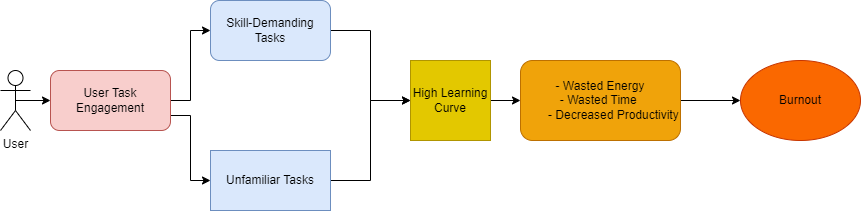

The diagram above was exported from draw.io. Its source (the exported page's mxGraphModel, read from the mxfile embedded in the PNG):
<mxGraphModel dx="993" dy="558" grid="1" gridSize="10" guides="1" tooltips="1" connect="1" arrows="1" fold="1" page="1" pageScale="1" pageWidth="850" pageHeight="1100" math="0" shadow="0">
  <root>
    <mxCell id="0" />
    <mxCell id="1" parent="0" />
    <mxCell id="IQQ1qxu-i-aT3VkuXP6s-8" style="edgeStyle=orthogonalEdgeStyle;rounded=0;orthogonalLoop=1;jettySize=auto;html=1;exitX=0.5;exitY=0.5;exitDx=0;exitDy=0;exitPerimeter=0;entryX=0;entryY=0.5;entryDx=0;entryDy=0;" edge="1" parent="1" source="IQQ1qxu-i-aT3VkuXP6s-1" target="IQQ1qxu-i-aT3VkuXP6s-6">
      <mxGeometry relative="1" as="geometry" />
    </mxCell>
    <mxCell id="IQQ1qxu-i-aT3VkuXP6s-1" value="User&lt;div&gt;&lt;br&gt;&lt;/div&gt;" style="shape=umlActor;verticalLabelPosition=bottom;verticalAlign=top;html=1;outlineConnect=0;" vertex="1" parent="1">
      <mxGeometry x="150" y="170" width="30" height="60" as="geometry" />
    </mxCell>
    <mxCell id="IQQ1qxu-i-aT3VkuXP6s-12" style="edgeStyle=orthogonalEdgeStyle;rounded=0;orthogonalLoop=1;jettySize=auto;html=1;exitX=1;exitY=0.5;exitDx=0;exitDy=0;entryX=0;entryY=0.5;entryDx=0;entryDy=0;" edge="1" parent="1" source="IQQ1qxu-i-aT3VkuXP6s-3" target="IQQ1qxu-i-aT3VkuXP6s-7">
      <mxGeometry relative="1" as="geometry" />
    </mxCell>
    <mxCell id="IQQ1qxu-i-aT3VkuXP6s-3" value="Unfamiliar Tasks" style="rounded=0;whiteSpace=wrap;html=1;fillColor=#dae8fc;strokeColor=#6c8ebf;" vertex="1" parent="1">
      <mxGeometry x="360" y="250" width="120" height="60" as="geometry" />
    </mxCell>
    <mxCell id="IQQ1qxu-i-aT3VkuXP6s-11" style="edgeStyle=orthogonalEdgeStyle;rounded=0;orthogonalLoop=1;jettySize=auto;html=1;exitX=1;exitY=0.5;exitDx=0;exitDy=0;" edge="1" parent="1" source="IQQ1qxu-i-aT3VkuXP6s-4" target="IQQ1qxu-i-aT3VkuXP6s-7">
      <mxGeometry relative="1" as="geometry" />
    </mxCell>
    <mxCell id="IQQ1qxu-i-aT3VkuXP6s-4" value="Skill-Demanding Tasks" style="rounded=1;whiteSpace=wrap;html=1;fillColor=#dae8fc;strokeColor=#6c8ebf;" vertex="1" parent="1">
      <mxGeometry x="360" y="100" width="120" height="60" as="geometry" />
    </mxCell>
    <mxCell id="IQQ1qxu-i-aT3VkuXP6s-5" value="Burnout" style="ellipse;whiteSpace=wrap;html=1;fillColor=#fa6800;fontColor=#000000;strokeColor=#C73500;" vertex="1" parent="1">
      <mxGeometry x="890" y="160" width="120" height="80" as="geometry" />
    </mxCell>
    <mxCell id="IQQ1qxu-i-aT3VkuXP6s-9" style="edgeStyle=orthogonalEdgeStyle;rounded=0;orthogonalLoop=1;jettySize=auto;html=1;exitX=1;exitY=0.5;exitDx=0;exitDy=0;entryX=0;entryY=0.5;entryDx=0;entryDy=0;" edge="1" parent="1" source="IQQ1qxu-i-aT3VkuXP6s-6" target="IQQ1qxu-i-aT3VkuXP6s-4">
      <mxGeometry relative="1" as="geometry" />
    </mxCell>
    <mxCell id="IQQ1qxu-i-aT3VkuXP6s-10" style="edgeStyle=orthogonalEdgeStyle;rounded=0;orthogonalLoop=1;jettySize=auto;html=1;exitX=1;exitY=0.75;exitDx=0;exitDy=0;entryX=0;entryY=0.5;entryDx=0;entryDy=0;" edge="1" parent="1" source="IQQ1qxu-i-aT3VkuXP6s-6" target="IQQ1qxu-i-aT3VkuXP6s-3">
      <mxGeometry relative="1" as="geometry" />
    </mxCell>
    <mxCell id="IQQ1qxu-i-aT3VkuXP6s-6" value="User Task Engage&lt;span style=&quot;background-color: transparent;&quot;&gt;ment&lt;/span&gt;" style="rounded=1;whiteSpace=wrap;html=1;fillColor=#f8cecc;strokeColor=#b85450;" vertex="1" parent="1">
      <mxGeometry x="200" y="170" width="120" height="60" as="geometry" />
    </mxCell>
    <mxCell id="IQQ1qxu-i-aT3VkuXP6s-16" style="edgeStyle=orthogonalEdgeStyle;rounded=0;orthogonalLoop=1;jettySize=auto;html=1;exitX=1;exitY=0.5;exitDx=0;exitDy=0;entryX=0;entryY=0.5;entryDx=0;entryDy=0;" edge="1" parent="1" source="IQQ1qxu-i-aT3VkuXP6s-7" target="IQQ1qxu-i-aT3VkuXP6s-13">
      <mxGeometry relative="1" as="geometry" />
    </mxCell>
    <mxCell id="IQQ1qxu-i-aT3VkuXP6s-7" value="High Learning Curve" style="whiteSpace=wrap;html=1;aspect=fixed;fillColor=#e3c800;fontColor=#000000;strokeColor=#B09500;" vertex="1" parent="1">
      <mxGeometry x="560" y="160" width="80" height="80" as="geometry" />
    </mxCell>
    <mxCell id="IQQ1qxu-i-aT3VkuXP6s-17" style="edgeStyle=orthogonalEdgeStyle;rounded=0;orthogonalLoop=1;jettySize=auto;html=1;exitX=1;exitY=0.5;exitDx=0;exitDy=0;entryX=0;entryY=0.5;entryDx=0;entryDy=0;" edge="1" parent="1" source="IQQ1qxu-i-aT3VkuXP6s-13" target="IQQ1qxu-i-aT3VkuXP6s-5">
      <mxGeometry relative="1" as="geometry" />
    </mxCell>
    <mxCell id="IQQ1qxu-i-aT3VkuXP6s-13" value="- Wasted Energy&lt;br&gt;- Wasted Time&amp;nbsp;&lt;br&gt;&lt;span style=&quot;white-space: pre;&quot;&gt;&#09;&lt;/span&gt;- Decreased Productivity" style="rounded=1;whiteSpace=wrap;html=1;fillColor=#f0a30a;fontColor=#000000;strokeColor=#BD7000;gradientColor=none;" vertex="1" parent="1">
      <mxGeometry x="670" y="160" width="160" height="80" as="geometry" />
    </mxCell>
  </root>
</mxGraphModel>